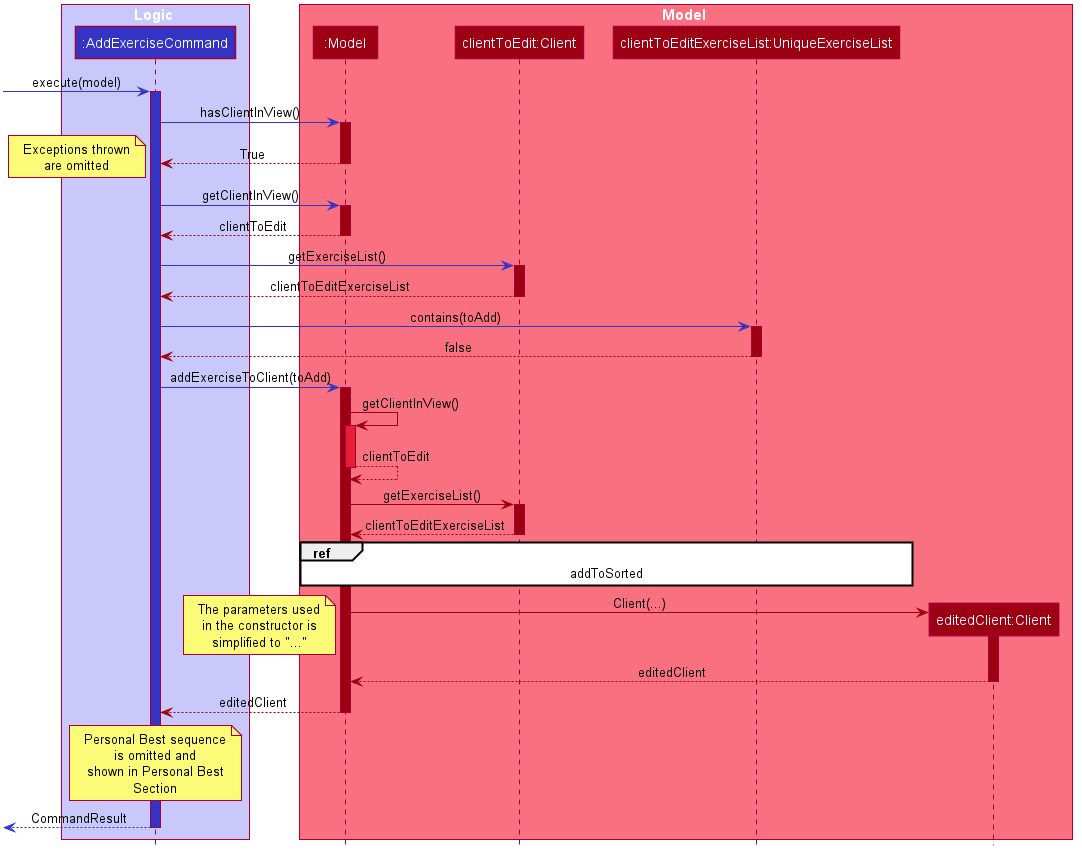

The diagram above was rendered by PlantUML. Its source (embedded in the PNG):
@startuml AddExerciseCommandSequenceDiagram








skinparam BackgroundColor #FFFFFFF

skinparam Shadowing false

skinparam Class {
    FontColor #FFFFFF
    BorderThickness 1
    BorderColor #FFFFFF
    StereotypeFontColor #FFFFFF
    FontName Arial
}

skinparam Actor {
    BorderColor #000000
    Color #000000
    FontName Arial
}

skinparam Sequence {
    MessageAlign center
    BoxFontSize 15
    BoxPadding 0
    BoxFontColor #FFFFFF
    FontName Arial
}

skinparam Participant {
    FontColor #FFFFFFF
    Padding 20
}

skinparam MinClassWidth 50
skinparam ParticipantPadding 10
skinparam Shadowing false
skinparam DefaultTextAlignment center
skinparam packageStyle Rectangle

hide footbox
hide members
hide circle

box Logic #C8C8FA
    Participant ":AddExerciseCommand" as AddExerciseCommand #3333C4
end box

box Model #F97181
    Participant ":Model" as model #9D0012
    Participant "clientToEdit:Client" as client #9D0012
    Participant "clientToEditExerciseList:UniqueExerciseList" as UniqueExerciseList #9D0012
    Participant "editedClient:Client" as client2 #9D0012
end box

[-[#3333C4]> AddExerciseCommand : execute(model)

activate AddExerciseCommand #3333C4
AddExerciseCommand -[#3333C4]> model : hasClientInView()

activate model #9D0012
model --[#9D0012]> AddExerciseCommand : True
deactivate model
note left
Exceptions thrown
are omitted
end note

AddExerciseCommand -[#3333C4]> model : getClientInView()
activate model #9D0012
AddExerciseCommand <[#9D0012]-- model : clientToEdit
deactivate model

AddExerciseCommand -[#3333C4]> client : getExerciseList()
activate client #9D0012
AddExerciseCommand <[#9D0012]-- client : clientToEditExerciseList
deactivate client

AddExerciseCommand -[#3333C4]> UniqueExerciseList : contains(toAdd)
activate UniqueExerciseList #9D0012
AddExerciseCommand <[#9D0012]-- UniqueExerciseList : false
deactivate UniqueExerciseList

AddExerciseCommand -[#3333C4]> model : addExerciseToClient(toAdd)
activate model #9D0012

model -[#9D0012]> model : getClientInView()
activate model #E41F36
model --[#9D0012]> model : clientToEdit
deactivate model
model -[#9D0012]> client : getExerciseList()
activate client #9D0012
model <[#9D0012]-- client : clientToEditExerciseList
deactivate client

ref over model, UniqueExerciseList
    addToSorted
end ref

model -[#9D0012]> client2 ** : Client(...)
note left
The parameters used
in the constructor is
simplified to "..."
end note
activate client2 #9D0012

client2 --[#9D0012]> model : editedClient
deactivate client2

model -[#9D0012]-> AddExerciseCommand : editedClient
deactivate model

note over AddExerciseCommand
Personal Best sequence
is omitted and
shown in Personal Best
Section
end note

[<[#3333C4]-- AddExerciseCommand : CommandResult
deactivate AddExerciseCommand

@enduml